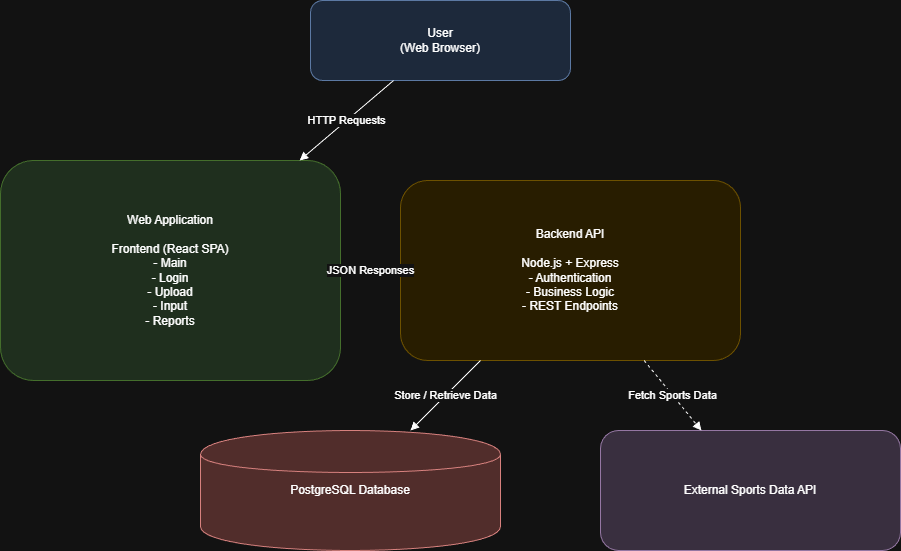

The diagram above was exported from draw.io. Its source (the exported page's mxGraphModel, read from the mxfile embedded in the PNG):
<mxGraphModel dx="1281" dy="623" grid="1" gridSize="10" guides="1" tooltips="1" connect="1" arrows="1" fold="1" page="1" pageScale="1" pageWidth="850" pageHeight="1100" math="0" shadow="0">
  <root>
    <mxCell id="0" />
    <mxCell id="1" parent="0" />
    <mxCell id="jU-Ix9qi9Gq_1JxtiCJC-1" parent="1" style="rounded=1;whiteSpace=wrap;html=1;fillColor=#dae8fc;strokeColor=#6c8ebf;" value="User&#10;(Web Browser)" vertex="1">
      <mxGeometry height="80" width="260" x="470" y="40" as="geometry" />
    </mxCell>
    <mxCell id="jU-Ix9qi9Gq_1JxtiCJC-2" parent="1" style="rounded=1;whiteSpace=wrap;html=1;fillColor=#d5e8d4;strokeColor=#82b366;" value="Web Application&#10;&#10;Frontend (React SPA)&#10;- Main&#10;- Login&#10;- Upload&#10;- Input&#10;- Reports" vertex="1">
      <mxGeometry height="220" width="340" x="160" y="200" as="geometry" />
    </mxCell>
    <mxCell id="jU-Ix9qi9Gq_1JxtiCJC-3" parent="1" style="rounded=1;whiteSpace=wrap;html=1;fillColor=#fff2cc;strokeColor=#d6b656;" value="Backend API&#10;&#10;Node.js + Express&#10;- Authentication&#10;- Business Logic&#10;- REST Endpoints" vertex="1">
      <mxGeometry height="180" width="340" x="560" y="220" as="geometry" />
    </mxCell>
    <mxCell id="jU-Ix9qi9Gq_1JxtiCJC-4" parent="1" style="shape=cylinder;whiteSpace=wrap;html=1;fillColor=#f8cecc;strokeColor=#b85450;" value="PostgreSQL Database" vertex="1">
      <mxGeometry height="120" width="300" x="360" y="470" as="geometry" />
    </mxCell>
    <mxCell id="jU-Ix9qi9Gq_1JxtiCJC-5" parent="1" style="rounded=1;whiteSpace=wrap;html=1;fillColor=#e1d5e7;strokeColor=#9673a6;" value="External Sports Data API" vertex="1">
      <mxGeometry height="120" width="300" x="760" y="470" as="geometry" />
    </mxCell>
    <mxCell id="jU-Ix9qi9Gq_1JxtiCJC-6" edge="1" parent="1" source="jU-Ix9qi9Gq_1JxtiCJC-1" style="endArrow=block;html=1;" target="jU-Ix9qi9Gq_1JxtiCJC-2" value="HTTP Requests">
      <mxGeometry relative="1" as="geometry" />
    </mxCell>
    <mxCell id="jU-Ix9qi9Gq_1JxtiCJC-7" edge="1" parent="1" source="jU-Ix9qi9Gq_1JxtiCJC-2" style="endArrow=block;html=1;" target="jU-Ix9qi9Gq_1JxtiCJC-3" value="REST API Calls">
      <mxGeometry relative="1" as="geometry" />
    </mxCell>
    <mxCell id="jU-Ix9qi9Gq_1JxtiCJC-8" edge="1" parent="1" source="jU-Ix9qi9Gq_1JxtiCJC-3" style="endArrow=block;html=1;" target="jU-Ix9qi9Gq_1JxtiCJC-2" value="JSON Responses">
      <mxGeometry relative="1" as="geometry" />
    </mxCell>
    <mxCell id="jU-Ix9qi9Gq_1JxtiCJC-9" edge="1" parent="1" source="jU-Ix9qi9Gq_1JxtiCJC-3" style="endArrow=block;html=1;" target="jU-Ix9qi9Gq_1JxtiCJC-4" value="Store / Retrieve Data">
      <mxGeometry relative="1" as="geometry" />
    </mxCell>
    <mxCell id="jU-Ix9qi9Gq_1JxtiCJC-10" edge="1" parent="1" source="jU-Ix9qi9Gq_1JxtiCJC-3" style="endArrow=block;html=1;dashed=1;" target="jU-Ix9qi9Gq_1JxtiCJC-5" value="Fetch Sports Data">
      <mxGeometry relative="1" as="geometry" />
    </mxCell>
  </root>
</mxGraphModel>